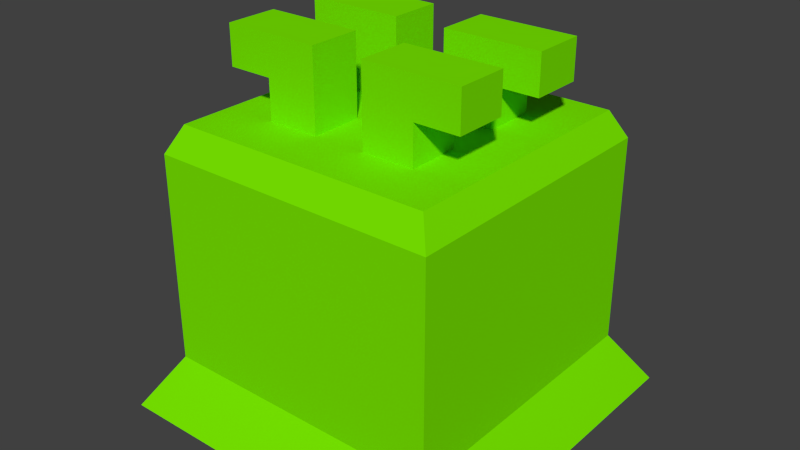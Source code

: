 # Source: SlimeBlob_Boss_0.1.blend  (saved by Blender 2.72.0; exported with 4.5.12 LTS)
import bpy
from mathutils import Matrix  # noqa: F401  (used for matrix-valued properties, if any)

bpy.ops.wm.read_factory_settings(use_empty=True)
scene = bpy.context.scene
scene.name = 'Scene'

# ---- collections
col_collection_1 = bpy.data.collections.new('Collection 1'); scene.collection.children.link(col_collection_1)

# ---- materials (node trees are filled in below, after node groups)
mat_material = bpy.data.materials.new('Material')
mat_material.alpha_threshold = 0.0
mat_material.use_transparent_shadow = False
mat_material.diffuse_color = (0.1924, 0.8, 0.0, 1.0)
mat_material.roughness = 0.5
mat_material.line_color = (0.0, 0.0, 0.0, 1.0)

# ---- material node trees

# ---- world
world_world = bpy.data.worlds.new('World'); scene.world = world_world
world_world.color = (0.05088, 0.05088, 0.05088)
world_world.use_sun_shadow = False
world_world.sun_shadow_jitter_overblur = 0.0
world_world.cycles.sampling_method = 'MANUAL'
world_world.cycles.sample_map_resolution = 256
world_world.light_settings.distance = 15.0

# ---- meshes
me_cube = bpy.data.meshes.new('Cube')
me_cube.from_pydata([(0.6149, 0.6149, -0.4774), (0.6149, -0.6149, -0.4774), (-0.6149, -0.6149, -0.4774), (-0.6149, 0.6149, -0.4774), (0.4525, 0.4525, 0.5226), (0.4525, -0.4525, 0.5226), (-0.4525, -0.4525, 0.5226), (-0.4525, 0.4525, 0.5226), (0.5, 0.5, -0.2933), (0.5, -0.5, -0.2933), (-0.5, -0.5, -0.2933), (-0.5, 0.5, -0.2933), (0.5, 0.5, 0.429), (0.5, -0.5, 0.429), (-0.5, -0.5, 0.429), (-0.5, 0.5, 0.429), (0.6149, 0.369, -0.4774), (0.6149, 0.123, -0.4774), (0.6149, -0.123, -0.4774), (0.6149, -0.369, -0.4774), (-0.6149, -0.369, -0.4774), (-0.6149, -0.123, -0.4774), (-0.6149, 0.123, -0.4774), (-0.6149, 0.369, -0.4774), (0.4525, 0.2715, 0.5226), (0.4525, 0.0905, 0.5226), (0.4525, -0.0905, 0.5226), (0.4525, -0.2715, 0.5226), (-0.4525, -0.2715, 0.5226), (-0.4525, -0.0905, 0.5226), (-0.4525, 0.0905, 0.5226), (-0.4525, 0.2715, 0.5226), (0.5, 0.3, -0.2933), (0.5, 0.1, -0.2933), (0.5, -0.1, -0.2933), (0.5, -0.3, -0.2933), (-0.5, -0.3, -0.2933), (-0.5, -0.1, -0.2933), (-0.5, 0.1, -0.2933), (-0.5, 0.3, -0.2933), (0.5, 0.3, 0.429), (0.5, 0.1, 0.429), (0.5, -0.1, 0.429), (0.5, -0.3, 0.429), (-0.5, -0.3, 0.429), (-0.5, -0.1, 0.429), (-0.5, 0.1, 0.429), (-0.5, 0.3, 0.429), (0.369, 0.6149, -0.4774), (0.123, 0.6149, -0.4774), (-0.123, 0.6149, -0.4774), (-0.369, 0.6149, -0.4774), (0.369, -0.6149, -0.4774), (0.123, -0.6149, -0.4774), (-0.123, -0.6149, -0.4774), (-0.369, -0.6149, -0.4774), (0.2715, 0.4525, 0.5226), (0.0905, 0.4525, 0.5226), (-0.0905, 0.4525, 0.5226), (-0.2715, 0.4525, 0.5226), (0.2715, -0.4525, 0.5226), (0.0905, -0.4525, 0.5226), (-0.0905, -0.4525, 0.5226), (-0.2715, -0.4525, 0.5226), (0.3, -0.5, -0.2933), (0.1, -0.5, -0.2933), (-0.1, -0.5, -0.2933), (-0.3, -0.5, -0.2933), (0.3, 0.5, -0.2933), (0.1, 0.5, -0.2933), (-0.1, 0.5, -0.2933), (-0.3, 0.5, -0.2933), (0.3, -0.5, 0.429), (0.1, -0.5, 0.429), (-0.1, -0.5, 0.429), (-0.3, -0.5, 0.429), (0.3, 0.5, 0.429), (0.1, 0.5, 0.429), (-0.1, 0.5, 0.429), (-0.3, 0.5, 0.429), (0.369, 0.369, -0.4774), (0.123, 0.369, -0.4774), (-0.123, 0.369, -0.4774), (-0.369, 0.369, -0.4774), (0.369, 0.123, -0.4774), (0.123, 0.123, -0.4774), (-0.123, 0.123, -0.4774), (-0.369, 0.123, -0.4774), (0.369, -0.123, -0.4774), (0.123, -0.123, -0.4774), (-0.123, -0.123, -0.4774), (-0.369, -0.123, -0.4774), (0.369, -0.369, -0.4774), (0.123, -0.369, -0.4774), (-0.123, -0.369, -0.4774), (-0.369, -0.369, -0.4774), (-0.2715, 0.2715, 0.5226), (-0.0905, 0.2715, 0.5226), (0.0905, 0.2715, 0.5226), (0.2715, 0.2715, 0.5226), (-0.2715, 0.0905, 0.5226), (-0.0905, 0.0905, 0.5226), (0.0905, 0.0905, 0.5226), (0.2715, 0.0905, 0.5226), (-0.2715, -0.0905, 0.5226), (-0.0905, -0.0905, 0.5226), (0.0905, -0.0905, 0.5226), (0.2715, -0.0905, 0.5226), (-0.2715, -0.2715, 0.5226), (-0.0905, -0.2715, 0.5226), (0.0905, -0.2715, 0.5226), (0.2715, -0.2715, 0.5226), (-0.2715, 0.2715, 0.7944), (-0.0905, 0.2715, 0.7944), (0.0905, 0.2715, 0.7944), (0.2715, 0.2715, 0.7944), (-0.2715, 0.0905, 0.7944), (-0.0905, 0.0905, 0.7944), (0.0905, 0.0905, 0.7944), (0.2715, 0.0905, 0.7944), (-0.2715, -0.0905, 0.7944), (-0.0905, -0.0905, 0.7944), (0.0905, -0.0905, 0.7944), (0.2715, -0.0905, 0.7944), (-0.2715, -0.2715, 0.7944), (-0.0905, -0.2715, 0.7944), (0.0905, -0.2715, 0.7944), (0.2715, -0.2715, 0.7944), (0.2715, -0.2715, 0.6585), (0.2715, -0.0905, 0.6585), (0.0905, -0.2715, 0.6585), (0.0905, -0.0905, 0.6585), (0.2715, 0.2715, 0.6585), (0.0905, 0.2715, 0.6585), (0.0905, 0.0905, 0.6585), (0.2715, 0.0905, 0.6585), (-0.2715, 0.0905, 0.6585), (-0.0905, 0.0905, 0.6585), (-0.2715, 0.2715, 0.6585), (-0.0905, 0.2715, 0.6585), (-0.0905, -0.2715, 0.6585), (-0.0905, -0.0905, 0.6585), (-0.2715, -0.2715, 0.6585), (-0.2715, -0.0905, 0.6585), (-0.4274, 0.2715, 0.7944), (0.4274, 0.2715, 0.7944), (-0.4274, 0.0905, 0.7944), (0.4274, 0.0905, 0.7944), (-0.4274, -0.0905, 0.7944), (0.4274, -0.0905, 0.7944), (-0.4274, -0.2715, 0.7944), (0.4274, -0.2715, 0.7944), (0.4274, -0.2715, 0.6585), (0.4274, -0.0905, 0.6585), (0.4274, 0.2715, 0.6585), (0.4274, 0.0905, 0.6585), (-0.4274, 0.0905, 0.6585), (-0.4274, 0.2715, 0.6585), (-0.4274, -0.2715, 0.6585), (-0.4274, -0.0905, 0.6585)], [], [(95, 55, 2, 20), (108, 28, 6, 63), (43, 27, 5, 13), (75, 63, 6, 14), (47, 31, 7, 15), (71, 51, 3, 11), (19, 35, 9, 1), (55, 67, 10, 2), (23, 39, 11, 3), (79, 71, 11, 15), (35, 43, 13, 9), (67, 75, 14, 10), (39, 47, 15, 11), (59, 79, 15, 7), (51, 83, 23, 3), (83, 87, 22, 23), (87, 91, 21, 22), (91, 95, 20, 21), (59, 7, 31, 96), (96, 31, 30, 100), (100, 30, 29, 104), (104, 29, 28, 108), (12, 4, 24, 40), (40, 24, 25, 41), (41, 25, 26, 42), (42, 26, 27, 43), (14, 6, 28, 44), (44, 28, 29, 45), (45, 29, 30, 46), (46, 30, 31, 47), (0, 8, 32, 16), (16, 32, 33, 17), (17, 33, 34, 18), (18, 34, 35, 19), (2, 10, 36, 20), (20, 36, 37, 21), (21, 37, 38, 22), (22, 38, 39, 23), (8, 12, 40, 32), (32, 40, 41, 33), (33, 41, 42, 34), (34, 42, 43, 35), (10, 14, 44, 36), (36, 44, 45, 37), (37, 45, 46, 38), (38, 46, 47, 39), (19, 1, 52, 92), (92, 52, 53, 93), (93, 53, 54, 94), (94, 54, 55, 95), (27, 111, 60, 5), (111, 110, 61, 60), (110, 109, 62, 61), (109, 108, 63, 62), (13, 5, 60, 72), (72, 60, 61, 73), (73, 61, 62, 74), (74, 62, 63, 75), (8, 0, 48, 68), (68, 48, 49, 69), (69, 49, 50, 70), (70, 50, 51, 71), (1, 9, 64, 52), (52, 64, 65, 53), (53, 65, 66, 54), (54, 66, 67, 55), (12, 8, 68, 76), (76, 68, 69, 77), (77, 69, 70, 78), (78, 70, 71, 79), (9, 13, 72, 64), (64, 72, 73, 65), (65, 73, 74, 66), (66, 74, 75, 67), (4, 12, 76, 56), (56, 76, 77, 57), (57, 77, 78, 58), (58, 78, 79, 59), (0, 16, 80, 48), (48, 80, 81, 49), (49, 81, 82, 50), (50, 82, 83, 51), (16, 17, 84, 80), (80, 84, 85, 81), (81, 85, 86, 82), (82, 86, 87, 83), (17, 18, 88, 84), (84, 88, 89, 85), (85, 89, 90, 86), (86, 90, 91, 87), (18, 19, 92, 88), (88, 92, 93, 89), (89, 93, 94, 90), (90, 94, 95, 91), (4, 56, 99, 24), (56, 57, 98, 99), (57, 58, 97, 98), (58, 59, 96, 97), (24, 99, 103, 25), (133, 134, 118, 114), (98, 97, 101, 102), (132, 133, 114, 115), (25, 103, 107, 26), (103, 102, 106, 107), (102, 101, 105, 106), (101, 100, 104, 105), (26, 107, 111, 27), (143, 142, 158, 159), (106, 105, 109, 110), (136, 137, 117, 116), (115, 114, 118, 119), (113, 112, 116, 117), (123, 122, 126, 127), (121, 120, 124, 125), (139, 138, 112, 113), (140, 141, 121, 125), (132, 115, 145, 154), (130, 128, 127, 126), (137, 139, 113, 117), (142, 140, 125, 124), (116, 112, 144, 146), (135, 132, 154, 155), (129, 131, 122, 123), (131, 130, 126, 122), (141, 143, 120, 121), (134, 135, 119, 118), (111, 107, 129, 128), (110, 111, 128, 130), (107, 106, 131, 129), (106, 110, 130, 131), (98, 102, 134, 133), (99, 98, 133, 132), (103, 99, 132, 135), (102, 103, 135, 134), (96, 100, 136, 138), (100, 101, 137, 136), (97, 96, 138, 139), (101, 97, 139, 137), (109, 105, 141, 140), (108, 109, 140, 142), (104, 108, 142, 143), (105, 104, 143, 141), (157, 156, 146, 144), (152, 153, 149, 151), (155, 154, 145, 147), (159, 158, 150, 148), (128, 129, 153, 152), (142, 124, 150, 158), (123, 127, 151, 149), (127, 128, 152, 151), (119, 135, 155, 147), (115, 119, 147, 145), (138, 136, 156, 157), (112, 138, 157, 144), (124, 120, 148, 150), (129, 123, 149, 153), (136, 116, 146, 156), (120, 143, 159, 148)])
_uv = me_cube.uv_layers.new(name='UVMap')
_uv.uv.foreach_set('vector', [0.3126, 0.3304, 0.3907, 0.3304, 0.3907, 0.413, 0.3126, 0.413, 0.77, 0.06078, 0.7125, 0.06078, 0.7125, 1.001e-08, 0.77, 0.0, 0.9319, 0.7203, 0.9643, 0.7107, 0.9643, 0.7715, 0.9319, 0.7875, 0.4228, 0.1058, 0.3907, 0.1153, 0.3907, 0.05456, 0.4228, 0.0386, 0.6107, 0.7203, 0.643, 0.7107, 0.643, 0.7715, 0.6107, 0.7875, 0.06431, 0.5188, 0.0, 0.4956, 1.894e-08, 0.413, 0.06431, 0.4516, 0.643, 0.7435, 0.7081, 0.7203, 0.7081, 0.7875, 0.643, 0.8261, 0.7125, 0.08261, 0.6482, 0.1058, 0.6482, 0.0386, 0.7125, 0.0, 0.3217, 0.7435, 0.3869, 0.7203, 0.3869, 0.7875, 0.3217, 0.8261, 0.2897, 0.5188, 0.06431, 0.5188, 0.06431, 0.4516, 0.2897, 0.4516, 0.7081, 0.7203, 0.9319, 0.7203, 0.9319, 0.7875, 0.7081, 0.7875, 0.6482, 0.1058, 0.4228, 0.1058, 0.4228, 0.0386, 0.6482, 0.0386, 0.3869, 0.7203, 0.6107, 0.7203, 0.6107, 0.7875, 0.3869, 0.7875, 0.3217, 0.5284, 0.2897, 0.5188, 0.2897, 0.4516, 0.3217, 0.4676, 0.0, 0.3304, 0.07815, 0.3304, 0.07815, 0.413, 1.894e-08, 0.413, 0.07815, 0.3304, 0.1563, 0.3304, 0.1563, 0.413, 0.07815, 0.413, 0.1563, 0.3304, 0.2344, 0.3304, 0.2344, 0.413, 0.1563, 0.413, 0.2344, 0.3304, 0.3126, 0.3304, 0.3126, 0.413, 0.2344, 0.413, 0.77, 0.3039, 0.7125, 0.3039, 0.7125, 0.2431, 0.77, 0.2431, 0.77, 0.2431, 0.7125, 0.2431, 0.7125, 0.1824, 0.77, 0.1824, 0.77, 0.1824, 0.7125, 0.1824, 0.7125, 0.1216, 0.77, 0.1216, 0.77, 0.1216, 0.7125, 0.1216, 0.7125, 0.06078, 0.77, 0.06078, 0.9319, 0.4516, 0.9643, 0.4676, 0.9643, 0.5284, 0.9319, 0.5188, 0.9319, 0.5188, 0.9643, 0.5284, 0.9643, 0.5892, 0.9319, 0.586, 0.9319, 0.586, 0.9643, 0.5892, 0.9643, 0.6499, 0.9319, 0.6531, 0.9319, 0.6531, 0.9643, 0.6499, 0.9643, 0.7107, 0.9319, 0.7203, 0.6107, 0.4516, 0.643, 0.4676, 0.643, 0.5284, 0.6107, 0.5188, 0.6107, 0.5188, 0.643, 0.5284, 0.643, 0.5892, 0.6107, 0.586, 0.6107, 0.586, 0.643, 0.5892, 0.643, 0.6499, 0.6107, 0.6531, 0.6107, 0.6531, 0.643, 0.6499, 0.643, 0.7107, 0.6107, 0.7203, 0.643, 0.413, 0.7081, 0.4516, 0.7081, 0.5188, 0.643, 0.4956, 0.643, 0.4956, 0.7081, 0.5188, 0.7081, 0.586, 0.643, 0.5783, 0.643, 0.5783, 0.7081, 0.586, 0.7081, 0.6531, 0.643, 0.6609, 0.643, 0.6609, 0.7081, 0.6531, 0.7081, 0.7203, 0.643, 0.7435, 0.3217, 0.413, 0.3869, 0.4516, 0.3869, 0.5188, 0.3217, 0.4956, 0.3217, 0.4956, 0.3869, 0.5188, 0.3869, 0.586, 0.3217, 0.5783, 0.3217, 0.5783, 0.3869, 0.586, 0.3869, 0.6531, 0.3217, 0.6609, 0.3217, 0.6609, 0.3869, 0.6531, 0.3869, 0.7203, 0.3217, 0.7435, 0.7081, 0.4516, 0.9319, 0.4516, 0.9319, 0.5188, 0.7081, 0.5188, 0.7081, 0.5188, 0.9319, 0.5188, 0.9319, 0.586, 0.7081, 0.586, 0.7081, 0.586, 0.9319, 0.586, 0.9319, 0.6531, 0.7081, 0.6531, 0.7081, 0.6531, 0.9319, 0.6531, 0.9319, 0.7203, 0.7081, 0.7203, 0.3869, 0.4516, 0.6107, 0.4516, 0.6107, 0.5188, 0.3869, 0.5188, 0.3869, 0.5188, 0.6107, 0.5188, 0.6107, 0.586, 0.3869, 0.586, 0.3869, 0.586, 0.6107, 0.586, 0.6107, 0.6531, 0.3869, 0.6531, 0.3869, 0.6531, 0.6107, 0.6531, 0.6107, 0.7203, 0.3869, 0.7203, 0.3126, 2.002e-08, 0.3907, 0.0, 0.3907, 0.08261, 0.3126, 0.08261, 0.3126, 0.08261, 0.3907, 0.08261, 0.3907, 0.1652, 0.3126, 0.1652, 0.3126, 0.1652, 0.3907, 0.1652, 0.3907, 0.2478, 0.3126, 0.2478, 0.3126, 0.2478, 0.3907, 0.2478, 0.3907, 0.3304, 0.3126, 0.3304, 1.0, 0.06078, 0.9425, 0.06078, 0.9425, 3.003e-08, 1.0, 2.002e-08, 0.9425, 0.06078, 0.885, 0.06078, 0.885, 2.002e-08, 0.9425, 3.003e-08, 0.885, 0.06078, 0.8275, 0.06078, 0.8275, 1.001e-08, 0.885, 2.002e-08, 0.8275, 0.06078, 0.77, 0.06078, 0.77, 0.0, 0.8275, 1.001e-08, 0.4228, 0.3744, 0.3907, 0.3585, 0.3907, 0.2977, 0.4228, 0.3073, 0.4228, 0.3073, 0.3907, 0.2977, 0.3907, 0.2369, 0.4228, 0.2401, 0.4228, 0.2401, 0.3907, 0.2369, 0.3907, 0.1761, 0.4228, 0.1729, 0.4228, 0.1729, 0.3907, 0.1761, 0.3907, 0.1153, 0.4228, 0.1058, 0.06431, 0.7875, 1.894e-08, 0.8261, 1.894e-08, 0.7435, 0.06431, 0.7203, 0.06431, 0.7203, 1.894e-08, 0.7435, 1.894e-08, 0.6609, 0.06431, 0.6531, 0.06431, 0.6531, 1.894e-08, 0.6609, 0.0, 0.5783, 0.06431, 0.586, 0.06431, 0.586, 0.0, 0.5783, 0.0, 0.4956, 0.06431, 0.5188, 0.7125, 0.413, 0.6482, 0.3744, 0.6482, 0.3073, 0.7125, 0.3304, 0.7125, 0.3304, 0.6482, 0.3073, 0.6482, 0.2401, 0.7125, 0.2478, 0.7125, 0.2478, 0.6482, 0.2401, 0.6482, 0.1729, 0.7125, 0.1652, 0.7125, 0.1652, 0.6482, 0.1729, 0.6482, 0.1058, 0.7125, 0.08261, 0.2897, 0.7875, 0.06431, 0.7875, 0.06431, 0.7203, 0.2897, 0.7203, 0.2897, 0.7203, 0.06431, 0.7203, 0.06431, 0.6531, 0.2897, 0.6531, 0.2897, 0.6531, 0.06431, 0.6531, 0.06431, 0.586, 0.2897, 0.586, 0.2897, 0.586, 0.06431, 0.586, 0.06431, 0.5188, 0.2897, 0.5188, 0.6482, 0.3744, 0.4228, 0.3744, 0.4228, 0.3073, 0.6482, 0.3073, 0.6482, 0.3073, 0.4228, 0.3073, 0.4228, 0.2401, 0.6482, 0.2401, 0.6482, 0.2401, 0.4228, 0.2401, 0.4228, 0.1729, 0.6482, 0.1729, 0.6482, 0.1729, 0.4228, 0.1729, 0.4228, 0.1058, 0.6482, 0.1058, 0.3217, 0.7715, 0.2897, 0.7875, 0.2897, 0.7203, 0.3217, 0.7107, 0.3217, 0.7107, 0.2897, 0.7203, 0.2897, 0.6531, 0.3217, 0.6499, 0.3217, 0.6499, 0.2897, 0.6531, 0.2897, 0.586, 0.3217, 0.5892, 0.3217, 0.5892, 0.2897, 0.586, 0.2897, 0.5188, 0.3217, 0.5284, 5.681e-08, 4.003e-08, 0.07815, 2.002e-08, 0.07815, 0.08261, 5.681e-08, 0.08261, 5.681e-08, 0.08261, 0.07815, 0.08261, 0.07815, 0.1652, 3.787e-08, 0.1652, 3.787e-08, 0.1652, 0.07815, 0.1652, 0.07815, 0.2478, 1.894e-08, 0.2478, 1.894e-08, 0.2478, 0.07815, 0.2478, 0.07815, 0.3304, 0.0, 0.3304, 0.07815, 2.002e-08, 0.1563, 2.002e-08, 0.1563, 0.08261, 0.07815, 0.08261, 0.07815, 0.08261, 0.1563, 0.08261, 0.1563, 0.1652, 0.07815, 0.1652, 0.07815, 0.1652, 0.1563, 0.1652, 0.1563, 0.2478, 0.07815, 0.2478, 0.07815, 0.2478, 0.1563, 0.2478, 0.1563, 0.3304, 0.07815, 0.3304, 0.1563, 2.002e-08, 0.2344, 2.002e-08, 0.2344, 0.08261, 0.1563, 0.08261, 0.1563, 0.08261, 0.2344, 0.08261, 0.2344, 0.1652, 0.1563, 0.1652, 0.1563, 0.1652, 0.2344, 0.1652, 0.2344, 0.2478, 0.1563, 0.2478, 0.1563, 0.2478, 0.2344, 0.2478, 0.2344, 0.3304, 0.1563, 0.3304, 0.2344, 2.002e-08, 0.3126, 2.002e-08, 0.3126, 0.08261, 0.2344, 0.08261, 0.2344, 0.08261, 0.3126, 0.08261, 0.3126, 0.1652, 0.2344, 0.1652, 0.2344, 0.1652, 0.3126, 0.1652, 0.3126, 0.2478, 0.2344, 0.2478, 0.2344, 0.2478, 0.3126, 0.2478, 0.3126, 0.3304, 0.2344, 0.3304, 1.0, 0.3039, 0.9425, 0.3039, 0.9425, 0.2431, 1.0, 0.2431, 0.9425, 0.3039, 0.885, 0.3039, 0.885, 0.2431, 0.9425, 0.2431, 0.885, 0.3039, 0.8275, 0.3039, 0.8275, 0.2431, 0.885, 0.2431, 0.8275, 0.3039, 0.77, 0.3039, 0.77, 0.2431, 0.8275, 0.2431, 1.0, 0.2431, 0.9425, 0.2431, 0.9425, 0.1824, 1.0, 0.1824, 0.8275, 0.3484, 0.77, 0.3484, 0.77, 0.3039, 0.8275, 0.3039, 0.885, 0.2431, 0.8275, 0.2431, 0.8275, 0.1824, 0.885, 0.1824, 0.2121, 0.8784, 0.2121, 0.9392, 0.1696, 0.9392, 0.1696, 0.8784, 1.0, 0.1824, 0.9425, 0.1824, 0.9425, 0.1216, 1.0, 0.1216, 0.9425, 0.1824, 0.885, 0.1824, 0.885, 0.1216, 0.9425, 0.1216, 0.885, 0.1824, 0.8275, 0.1824, 0.8275, 0.1216, 0.885, 0.1216, 0.8275, 0.1824, 0.77, 0.1824, 0.77, 0.1216, 0.8275, 0.1216, 1.0, 0.1216, 0.9425, 0.1216, 0.9425, 0.06078, 1.0, 0.06078, 9.468e-09, 1.0, 0.0, 0.9392, 0.04953, 0.9392, 0.04953, 1.0, 0.885, 0.1216, 0.8275, 0.1216, 0.8275, 0.06078, 0.885, 0.06078, 0.6006, 0.8869, 0.6006, 0.8261, 0.643, 0.8261, 0.643, 0.8869, 0.7853, 0.8869, 0.7853, 0.8261, 0.8428, 0.8261, 0.8428, 0.8869, 0.9003, 0.8261, 0.9003, 0.8869, 0.8428, 0.8869, 0.8428, 0.8261, 0.9578, 0.8784, 0.9578, 0.9392, 0.9003, 0.9392, 0.9003, 0.8784, 0.7853, 0.8261, 0.7853, 0.8869, 0.7278, 0.8869, 0.7278, 0.8261, 0.3461, 0.9392, 0.3461, 0.8784, 0.3885, 0.8784, 0.3885, 0.9392, 0.885, 0.3484, 0.9425, 0.3484, 0.9425, 0.393, 0.885, 0.393, 0.2121, 0.8784, 0.1696, 0.8784, 0.1696, 0.8261, 0.2121, 0.8261, 0.6854, 0.8261, 0.6854, 0.8869, 0.643, 0.8869, 0.643, 0.8261, 0.885, 0.3484, 0.8275, 0.3484, 0.8275, 0.3039, 0.885, 0.3039, 0.1272, 0.8784, 0.1272, 0.9392, 0.08482, 0.9392, 0.08482, 0.8784, 0.8428, 0.8869, 0.9003, 0.8869, 0.9003, 0.9392, 0.8428, 0.9392, 0.04953, 1.0, 0.04953, 0.9392, 0.09906, 0.9392, 0.09906, 1.0, 0.5158, 0.8784, 0.5158, 0.9392, 0.4734, 0.9392, 0.4734, 0.8784, 0.7125, 0.3484, 0.77, 0.3484, 0.77, 0.393, 0.7125, 0.393, 0.431, 0.8261, 0.431, 0.8869, 0.3885, 0.8869, 0.3885, 0.8261, 0.04241, 0.9392, 0.04241, 0.8784, 0.08482, 0.8784, 0.08482, 0.9392, 0.3458, 0.9392, 0.3458, 1.0, 0.3037, 1.0, 0.3037, 0.9392, 0.7278, 0.8261, 0.7278, 0.8869, 0.6854, 0.8869, 0.6854, 0.8261, 0.5582, 0.8784, 0.5582, 0.9392, 0.5158, 0.9392, 0.5158, 0.8784, 0.7125, 0.3039, 0.77, 0.3039, 0.77, 0.3484, 0.7125, 0.3484, 0.8275, 0.393, 0.77, 0.393, 0.77, 0.3484, 0.8275, 0.3484, 0.2545, 0.8784, 0.2545, 0.9392, 0.2121, 0.9392, 0.2121, 0.8784, 0.2402, 0.9392, 0.2402, 1.0, 0.1981, 1.0, 0.1981, 0.9392, 1.894e-08, 0.9392, 0.0, 0.8784, 0.04241, 0.8784, 0.04241, 0.9392, 0.2966, 0.8869, 0.2966, 0.9476, 0.2545, 0.9476, 0.2545, 0.8869, 0.5582, 0.8869, 0.5582, 0.8261, 0.6006, 0.8261, 0.6006, 0.8869, 0.3037, 0.9392, 0.3037, 0.8784, 0.3461, 0.8784, 0.3461, 0.9392, 0.885, 0.393, 0.8275, 0.393, 0.8275, 0.3484, 0.885, 0.3484, 0.885, 0.3039, 0.9425, 0.3039, 0.9425, 0.3484, 0.885, 0.3484, 0.1696, 0.8784, 0.1696, 0.9392, 0.1272, 0.9392, 0.1272, 0.8784, 0.2545, 0.8869, 0.2545, 0.8261, 0.2966, 0.8261, 0.2966, 0.8869, 0.4734, 0.8261, 0.4734, 0.8869, 0.431, 0.8869, 0.431, 0.8261, 0.3879, 0.9392, 0.3879, 1.0, 0.3458, 1.0, 0.3458, 0.9392, 0.6003, 0.9392, 0.6003, 1.0, 0.5582, 1.0, 0.5582, 0.9392, 0.4313, 1.0, 0.4313, 0.9392, 0.4734, 0.9392, 0.4734, 1.0, 0.3879, 1.0, 0.3879, 0.9392, 0.4301, 0.9392, 0.4301, 1.0, 0.1486, 0.9392, 0.1486, 1.0, 0.09906, 1.0, 0.09906, 0.9392, 0.1272, 0.8784, 0.08482, 0.8784, 0.08482, 0.8261, 0.1272, 0.8261, 0.9578, 0.8784, 0.9003, 0.8784, 0.9003, 0.8261, 0.9578, 0.8261, 0.643, 0.8869, 0.6854, 0.8869, 0.6854, 0.9392, 0.643, 0.9392, 0.08482, 0.8784, 0.04241, 0.8784, 0.04241, 0.8261, 0.08482, 0.8261, 0.7853, 0.8869, 0.8428, 0.8869, 0.8428, 0.9392, 0.7853, 0.9392, 0.1981, 0.9392, 0.1981, 1.0, 0.1486, 1.0, 0.1486, 0.9392, 0.3885, 0.8784, 0.3461, 0.8784, 0.3461, 0.8261, 0.3885, 0.8261, 0.7278, 0.8869, 0.7853, 0.8869, 0.7853, 0.9392, 0.7278, 0.9392, 0.5158, 0.8784, 0.4734, 0.8784, 0.4734, 0.8261, 0.5158, 0.8261, 0.6006, 0.8869, 0.643, 0.8869, 0.643, 0.9392, 0.6006, 0.9392, 0.3885, 0.8869, 0.431, 0.8869, 0.431, 0.9392, 0.3885, 0.9392])
me_cube.materials.append(mat_material)
me_cube.use_remesh_preserve_volume = False
me_cube.use_remesh_preserve_attributes = False
me_cube.use_mirror_vertex_groups = False
me_cube.update()

# ---- objects
ob_slime = bpy.data.objects.new('Slime', me_cube)

# ---- transforms, parenting, visibility, modifiers, constraints
ob_slime.location = (0.0, 0.0, 0.0)
ob_slime.lock_rotations_4d = False
ob_slime.empty_display_type = 'ARROWS'
ob_slime.lineart.crease_threshold = 0.0

# ---- collection membership
col_collection_1.objects.link(ob_slime)

# ---- scene / render settings (as saved in the file)
scene.frame_start = 1; scene.frame_end = 250; scene.frame_set(1)
scene.render.engine = 'BLENDER_EEVEE_NEXT'
scene.render.resolution_percentage = 50
scene.render.dither_intensity = 0.0
scene.cycles.use_denoising = False
scene.cycles.samples = 10
scene.cycles.sampling_pattern = 'TABULATED_SOBOL'
scene.cycles.light_sampling_threshold = 0.0
scene.cycles.use_adaptive_sampling = False
scene.cycles.use_light_tree = False
scene.cycles.blur_glossy = 0.0
scene.cycles.pixel_filter_type = 'GAUSSIAN'
scene.cycles.sample_clamp_indirect = 0.0
scene.view_settings.view_transform = 'Standard'
bpy.context.view_layer.update()

# ---- added for rendering (the .blend has no active camera and no usable light): camera, sun
cam_auto = bpy.data.cameras.new('AutoCamera')
cam_auto.lens = 50.0
cam_auto.sensor_width = 36.0
cam_auto.clip_end = 1000.0
ob_auto_camera = bpy.data.objects.new('AutoCamera', cam_auto)
scene.collection.objects.link(ob_auto_camera)
ob_auto_camera.location = (1.99359, -2.39231, 1.75341)
ob_auto_camera.rotation_euler = (1.09748, -7.21219e-08, 0.694738)
scene.camera = ob_auto_camera
light_auto_sun = bpy.data.lights.new('AutoSun', 'SUN')
light_auto_sun.energy = 3.0
light_auto_sun.angle = 0.0523599
ob_auto_sun = bpy.data.objects.new('AutoSun', light_auto_sun)
scene.collection.objects.link(ob_auto_sun)
ob_auto_sun.rotation_euler = (0.872665, 0.174533, 0.523599)
bpy.context.view_layer.update()

